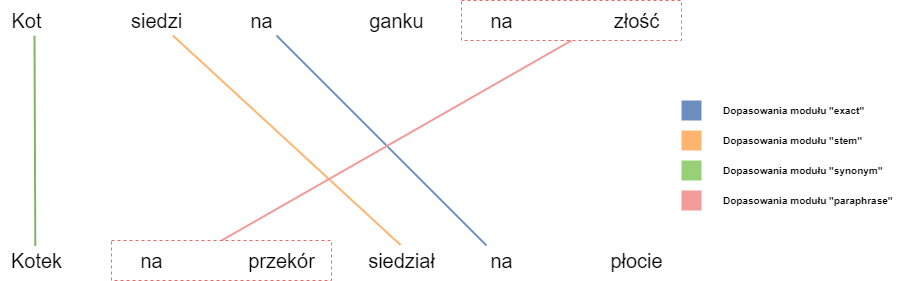

The diagram above was exported from draw.io. Its source (the exported page's mxGraphModel, read from the mxfile embedded in the PNG):
<mxGraphModel dx="1382" dy="756" grid="1" gridSize="10" guides="1" tooltips="1" connect="1" arrows="1" fold="1" page="1" pageScale="1" pageWidth="827" pageHeight="1169" math="0" shadow="0">
  <root>
    <mxCell id="0" />
    <mxCell id="1" parent="0" />
    <mxCell id="AERaXH-yK4MtVanf-Nqf-2" style="edgeStyle=none;rounded=0;orthogonalLoop=1;jettySize=auto;html=1;labelBackgroundColor=#FFB570;fontSize=10;fontColor=#FFB570;startArrow=none;startFill=0;endArrow=none;endFill=0;strokeColor=#82b366;strokeWidth=2;exitX=0.66;exitY=1.007;exitDx=0;exitDy=0;exitPerimeter=0;entryX=0.483;entryY=0.02;entryDx=0;entryDy=0;entryPerimeter=0;fillColor=#d5e8d4;" edge="1" parent="1" source="AERaXH-yK4MtVanf-Nqf-3" target="AERaXH-yK4MtVanf-Nqf-13">
      <mxGeometry relative="1" as="geometry">
        <mxPoint x="65" y="170" as="sourcePoint" />
      </mxGeometry>
    </mxCell>
    <mxCell id="AERaXH-yK4MtVanf-Nqf-3" value="Kot" style="text;html=1;align=center;verticalAlign=middle;resizable=0;points=[];autosize=1;strokeColor=none;fillColor=none;strokeWidth=3;fontSize=20;" vertex="1" parent="1">
      <mxGeometry x="30" y="145" width="50" height="30" as="geometry" />
    </mxCell>
    <mxCell id="AERaXH-yK4MtVanf-Nqf-4" style="edgeStyle=none;rounded=0;orthogonalLoop=1;jettySize=auto;html=1;entryX=0.488;entryY=-0.016;entryDx=0;entryDy=0;entryPerimeter=0;labelBackgroundColor=#FFB570;fontSize=10;fontColor=#FFB570;startArrow=none;startFill=0;endArrow=none;endFill=0;strokeColor=#FFB570;strokeWidth=2;" edge="1" parent="1" source="AERaXH-yK4MtVanf-Nqf-5" target="AERaXH-yK4MtVanf-Nqf-17">
      <mxGeometry relative="1" as="geometry" />
    </mxCell>
    <mxCell id="AERaXH-yK4MtVanf-Nqf-5" value="siedzi" style="text;html=1;align=center;verticalAlign=middle;resizable=0;points=[];autosize=1;strokeColor=none;fillColor=none;strokeWidth=3;fontSize=20;" vertex="1" parent="1">
      <mxGeometry x="150" y="145" width="70" height="30" as="geometry" />
    </mxCell>
    <mxCell id="AERaXH-yK4MtVanf-Nqf-7" style="edgeStyle=none;rounded=0;orthogonalLoop=1;jettySize=auto;html=1;fontSize=20;startArrow=none;startFill=0;endArrow=none;endFill=0;strokeWidth=2;strokeColor=#6C8EBF;" edge="1" parent="1" source="AERaXH-yK4MtVanf-Nqf-8" target="AERaXH-yK4MtVanf-Nqf-18">
      <mxGeometry relative="1" as="geometry" />
    </mxCell>
    <mxCell id="AERaXH-yK4MtVanf-Nqf-8" value="na" style="text;html=1;align=center;verticalAlign=middle;resizable=0;points=[];autosize=1;strokeColor=none;fillColor=none;strokeWidth=3;fontSize=20;" vertex="1" parent="1">
      <mxGeometry x="270" y="145" width="40" height="30" as="geometry" />
    </mxCell>
    <mxCell id="AERaXH-yK4MtVanf-Nqf-9" value="ganku" style="text;html=1;align=center;verticalAlign=middle;resizable=0;points=[];autosize=1;strokeColor=none;fillColor=none;strokeWidth=3;fontSize=20;" vertex="1" parent="1">
      <mxGeometry x="390" y="145" width="70" height="30" as="geometry" />
    </mxCell>
    <mxCell id="AERaXH-yK4MtVanf-Nqf-12" value="na" style="text;html=1;align=center;verticalAlign=middle;resizable=0;points=[];autosize=1;strokeColor=none;fillColor=none;strokeWidth=3;fontSize=20;" vertex="1" parent="1">
      <mxGeometry x="510" y="145" width="40" height="30" as="geometry" />
    </mxCell>
    <mxCell id="AERaXH-yK4MtVanf-Nqf-13" value="Kotek" style="text;html=1;align=center;verticalAlign=middle;resizable=0;points=[];autosize=1;strokeColor=none;fillColor=none;strokeWidth=3;fontSize=20;" vertex="1" parent="1">
      <mxGeometry x="30" y="385" width="70" height="30" as="geometry" />
    </mxCell>
    <mxCell id="AERaXH-yK4MtVanf-Nqf-14" value="złość" style="text;html=1;align=center;verticalAlign=middle;resizable=0;points=[];autosize=1;strokeColor=none;fillColor=none;strokeWidth=3;fontSize=20;" vertex="1" parent="1">
      <mxGeometry x="635" y="145" width="60" height="30" as="geometry" />
    </mxCell>
    <mxCell id="AERaXH-yK4MtVanf-Nqf-15" value="na" style="text;html=1;align=center;verticalAlign=middle;resizable=0;points=[];autosize=1;strokeColor=none;fillColor=none;strokeWidth=3;fontSize=20;" vertex="1" parent="1">
      <mxGeometry x="160" y="385" width="40" height="30" as="geometry" />
    </mxCell>
    <mxCell id="AERaXH-yK4MtVanf-Nqf-16" value="przekór" style="text;html=1;align=center;verticalAlign=middle;resizable=0;points=[];autosize=1;strokeColor=none;fillColor=none;strokeWidth=3;fontSize=20;" vertex="1" parent="1">
      <mxGeometry x="270" y="385" width="80" height="30" as="geometry" />
    </mxCell>
    <mxCell id="AERaXH-yK4MtVanf-Nqf-17" value="siedział" style="text;html=1;align=center;verticalAlign=middle;resizable=0;points=[];autosize=1;strokeColor=none;fillColor=none;strokeWidth=3;fontSize=20;" vertex="1" parent="1">
      <mxGeometry x="390" y="385" width="80" height="30" as="geometry" />
    </mxCell>
    <mxCell id="AERaXH-yK4MtVanf-Nqf-18" value="na" style="text;html=1;align=center;verticalAlign=middle;resizable=0;points=[];autosize=1;strokeColor=none;fillColor=none;strokeWidth=3;fontSize=20;" vertex="1" parent="1">
      <mxGeometry x="510" y="385" width="40" height="30" as="geometry" />
    </mxCell>
    <mxCell id="AERaXH-yK4MtVanf-Nqf-19" value="płocie" style="text;html=1;align=center;verticalAlign=middle;resizable=0;points=[];autosize=1;strokeColor=none;fillColor=none;strokeWidth=3;fontSize=20;" vertex="1" parent="1">
      <mxGeometry x="630" y="385" width="70" height="30" as="geometry" />
    </mxCell>
    <mxCell id="AERaXH-yK4MtVanf-Nqf-20" value="" style="rounded=0;whiteSpace=wrap;html=1;fontSize=20;strokeWidth=3;fillColor=#6C8EBF;gradientColor=none;dashed=1;strokeColor=none;" vertex="1" parent="1">
      <mxGeometry x="710" y="240" width="20" height="20" as="geometry" />
    </mxCell>
    <mxCell id="AERaXH-yK4MtVanf-Nqf-21" style="edgeStyle=none;rounded=0;orthogonalLoop=1;jettySize=auto;html=1;exitX=1;exitY=1;exitDx=0;exitDy=0;fontSize=20;startArrow=none;startFill=0;endArrow=none;endFill=0;strokeColor=#6C8EBF;strokeWidth=2;" edge="1" parent="1" source="AERaXH-yK4MtVanf-Nqf-20" target="AERaXH-yK4MtVanf-Nqf-20">
      <mxGeometry relative="1" as="geometry" />
    </mxCell>
    <mxCell id="AERaXH-yK4MtVanf-Nqf-22" value="Dopasowania modułu &quot;exact&quot;" style="text;html=1;align=left;verticalAlign=middle;resizable=0;points=[];autosize=1;strokeColor=none;fillColor=none;fontSize=10;fontStyle=1" vertex="1" parent="1">
      <mxGeometry x="750" y="240" width="160" height="20" as="geometry" />
    </mxCell>
    <mxCell id="AERaXH-yK4MtVanf-Nqf-23" value="" style="rounded=0;whiteSpace=wrap;html=1;fontSize=20;strokeWidth=3;fillColor=#FFB570;gradientColor=none;dashed=1;strokeColor=none;" vertex="1" parent="1">
      <mxGeometry x="710" y="270" width="20" height="20" as="geometry" />
    </mxCell>
    <mxCell id="AERaXH-yK4MtVanf-Nqf-24" style="edgeStyle=none;rounded=0;orthogonalLoop=1;jettySize=auto;html=1;exitX=1;exitY=1;exitDx=0;exitDy=0;fontSize=20;startArrow=none;startFill=0;endArrow=none;endFill=0;strokeColor=#6C8EBF;strokeWidth=2;" edge="1" parent="1" source="AERaXH-yK4MtVanf-Nqf-23" target="AERaXH-yK4MtVanf-Nqf-23">
      <mxGeometry relative="1" as="geometry" />
    </mxCell>
    <mxCell id="AERaXH-yK4MtVanf-Nqf-25" value="Dopasowania modułu &quot;stem&quot;" style="text;html=1;align=left;verticalAlign=middle;resizable=0;points=[];autosize=1;strokeColor=none;fillColor=none;fontSize=10;fontStyle=1" vertex="1" parent="1">
      <mxGeometry x="750" y="270" width="150" height="20" as="geometry" />
    </mxCell>
    <mxCell id="AERaXH-yK4MtVanf-Nqf-26" value="" style="rounded=0;whiteSpace=wrap;html=1;fontSize=20;strokeWidth=3;fillColor=#97D077;gradientColor=none;dashed=1;strokeColor=none;" vertex="1" parent="1">
      <mxGeometry x="710" y="300" width="20" height="20" as="geometry" />
    </mxCell>
    <mxCell id="AERaXH-yK4MtVanf-Nqf-27" style="edgeStyle=none;rounded=0;orthogonalLoop=1;jettySize=auto;html=1;exitX=1;exitY=1;exitDx=0;exitDy=0;fontSize=20;startArrow=none;startFill=0;endArrow=none;endFill=0;strokeColor=#6C8EBF;strokeWidth=2;" edge="1" parent="1" source="AERaXH-yK4MtVanf-Nqf-26" target="AERaXH-yK4MtVanf-Nqf-26">
      <mxGeometry relative="1" as="geometry" />
    </mxCell>
    <mxCell id="AERaXH-yK4MtVanf-Nqf-28" value="Dopasowania modułu &quot;synonym&quot;" style="text;html=1;align=left;verticalAlign=middle;resizable=0;points=[];autosize=1;strokeColor=none;fillColor=none;fontSize=10;fontStyle=1" vertex="1" parent="1">
      <mxGeometry x="750" y="300" width="180" height="20" as="geometry" />
    </mxCell>
    <mxCell id="AERaXH-yK4MtVanf-Nqf-29" style="edgeStyle=none;rounded=0;orthogonalLoop=1;jettySize=auto;html=1;entryX=0.5;entryY=0;entryDx=0;entryDy=0;labelBackgroundColor=#FFB570;fontSize=10;fontColor=#FFB570;startArrow=none;startFill=0;endArrow=none;endFill=0;strokeColor=#F19C99;strokeWidth=2;exitX=0.5;exitY=1;exitDx=0;exitDy=0;" edge="1" parent="1" source="AERaXH-yK4MtVanf-Nqf-30" target="AERaXH-yK4MtVanf-Nqf-31">
      <mxGeometry relative="1" as="geometry" />
    </mxCell>
    <mxCell id="AERaXH-yK4MtVanf-Nqf-30" value="" style="rounded=0;whiteSpace=wrap;html=1;dashed=1;fontSize=10;strokeWidth=1;fillColor=none;strokeColor=#EA6B66;" vertex="1" parent="1">
      <mxGeometry x="490" y="140" width="220" height="40" as="geometry" />
    </mxCell>
    <mxCell id="AERaXH-yK4MtVanf-Nqf-31" value="" style="rounded=0;whiteSpace=wrap;html=1;dashed=1;fontSize=10;strokeWidth=1;fillColor=none;strokeColor=#EA6B66;" vertex="1" parent="1">
      <mxGeometry x="140" y="380" width="220" height="40" as="geometry" />
    </mxCell>
    <mxCell id="AERaXH-yK4MtVanf-Nqf-32" value="" style="rounded=0;whiteSpace=wrap;html=1;fontSize=20;strokeWidth=3;fillColor=#F19C99;gradientColor=none;dashed=1;strokeColor=none;" vertex="1" parent="1">
      <mxGeometry x="710" y="330" width="20" height="20" as="geometry" />
    </mxCell>
    <mxCell id="AERaXH-yK4MtVanf-Nqf-33" style="edgeStyle=none;rounded=0;orthogonalLoop=1;jettySize=auto;html=1;exitX=1;exitY=1;exitDx=0;exitDy=0;fontSize=20;startArrow=none;startFill=0;endArrow=none;endFill=0;strokeColor=#6C8EBF;strokeWidth=2;" edge="1" parent="1" source="AERaXH-yK4MtVanf-Nqf-32" target="AERaXH-yK4MtVanf-Nqf-32">
      <mxGeometry relative="1" as="geometry" />
    </mxCell>
    <mxCell id="AERaXH-yK4MtVanf-Nqf-34" value="Dopasowania modułu &quot;paraphrase&quot;" style="text;html=1;align=left;verticalAlign=middle;resizable=0;points=[];autosize=1;strokeColor=none;fillColor=none;fontSize=10;fontStyle=1" vertex="1" parent="1">
      <mxGeometry x="750" y="330" width="190" height="20" as="geometry" />
    </mxCell>
  </root>
</mxGraphModel>